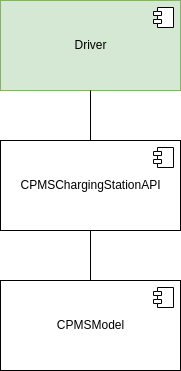

The diagram above was exported from draw.io. Its source (the exported page's mxGraphModel, read from the mxfile embedded in the PNG):
<mxGraphModel dx="1434" dy="702" grid="1" gridSize="10" guides="1" tooltips="1" connect="1" arrows="1" fold="1" page="1" pageScale="1" pageWidth="827" pageHeight="1169" math="0" shadow="0">
  <root>
    <mxCell id="0" />
    <mxCell id="1" parent="0" />
    <mxCell id="B1o20xaHldpMskYn9Nld-1" value="Driver" style="html=1;dropTarget=0;fillColor=#d5e8d4;strokeColor=#82b366;" vertex="1" parent="1">
      <mxGeometry x="130" y="180" width="180" height="90" as="geometry" />
    </mxCell>
    <mxCell id="B1o20xaHldpMskYn9Nld-2" value="" style="shape=module;jettyWidth=8;jettyHeight=4;" vertex="1" parent="B1o20xaHldpMskYn9Nld-1">
      <mxGeometry x="1" width="20" height="20" relative="1" as="geometry">
        <mxPoint x="-27" y="7" as="offset" />
      </mxGeometry>
    </mxCell>
    <mxCell id="B1o20xaHldpMskYn9Nld-3" value="CPMSChargingStationAPI" style="html=1;dropTarget=0;" vertex="1" parent="1">
      <mxGeometry x="130" y="320" width="180" height="90" as="geometry" />
    </mxCell>
    <mxCell id="B1o20xaHldpMskYn9Nld-4" value="" style="shape=module;jettyWidth=8;jettyHeight=4;" vertex="1" parent="B1o20xaHldpMskYn9Nld-3">
      <mxGeometry x="1" width="20" height="20" relative="1" as="geometry">
        <mxPoint x="-27" y="7" as="offset" />
      </mxGeometry>
    </mxCell>
    <mxCell id="B1o20xaHldpMskYn9Nld-5" value="" style="endArrow=none;html=1;rounded=0;entryX=0.5;entryY=1;entryDx=0;entryDy=0;exitX=0.5;exitY=0;exitDx=0;exitDy=0;" edge="1" parent="1" source="B1o20xaHldpMskYn9Nld-3" target="B1o20xaHldpMskYn9Nld-1">
      <mxGeometry width="50" height="50" relative="1" as="geometry">
        <mxPoint x="610" y="480" as="sourcePoint" />
        <mxPoint x="660" y="430" as="targetPoint" />
      </mxGeometry>
    </mxCell>
    <mxCell id="B1o20xaHldpMskYn9Nld-6" value="CPMSModel" style="html=1;dropTarget=0;" vertex="1" parent="1">
      <mxGeometry x="130" y="460" width="180" height="90" as="geometry" />
    </mxCell>
    <mxCell id="B1o20xaHldpMskYn9Nld-7" value="" style="shape=module;jettyWidth=8;jettyHeight=4;" vertex="1" parent="B1o20xaHldpMskYn9Nld-6">
      <mxGeometry x="1" width="20" height="20" relative="1" as="geometry">
        <mxPoint x="-27" y="7" as="offset" />
      </mxGeometry>
    </mxCell>
    <mxCell id="B1o20xaHldpMskYn9Nld-8" value="" style="endArrow=none;html=1;rounded=0;entryX=0.5;entryY=1;entryDx=0;entryDy=0;exitX=0.5;exitY=0;exitDx=0;exitDy=0;" edge="1" parent="1" source="B1o20xaHldpMskYn9Nld-6">
      <mxGeometry width="50" height="50" relative="1" as="geometry">
        <mxPoint x="610" y="620" as="sourcePoint" />
        <mxPoint x="220" y="410" as="targetPoint" />
      </mxGeometry>
    </mxCell>
  </root>
</mxGraphModel>